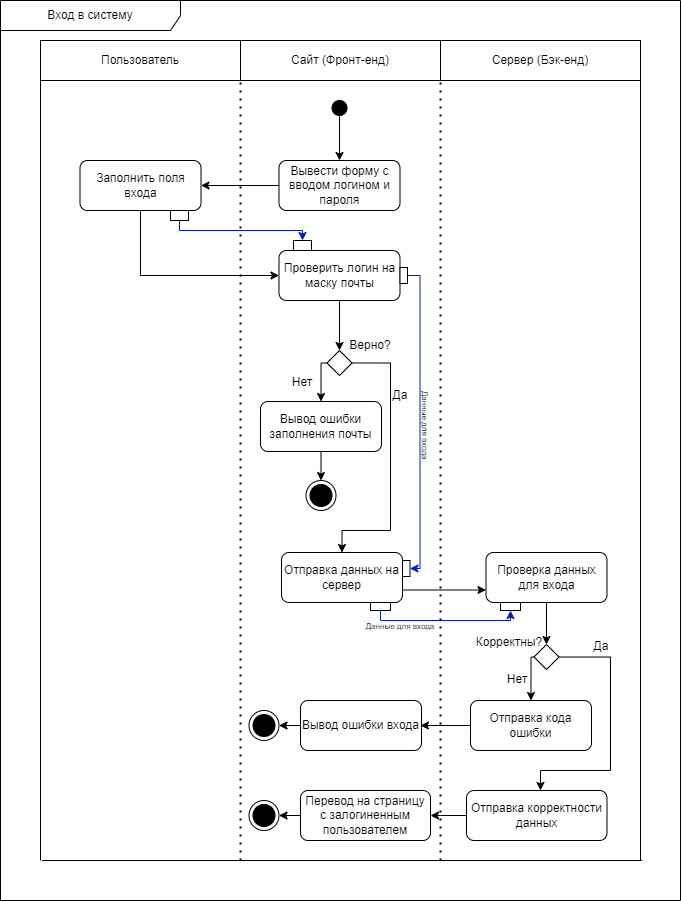

The diagram above was exported from draw.io. Its source (the exported page's mxGraphModel, read from the mxfile embedded in the PNG):
<mxGraphModel dx="610" dy="354" grid="1" gridSize="10" guides="1" tooltips="1" connect="1" arrows="1" fold="1" page="1" pageScale="1" pageWidth="827" pageHeight="1169" math="0" shadow="0">
  <root>
    <mxCell id="0" />
    <mxCell id="1" parent="0" />
    <mxCell id="4a9bZZS92-BhcnEdYSsW-15" value="" style="ellipse;fillColor=strokeColor;html=1;" parent="1" vertex="1">
      <mxGeometry x="371.5" y="100" width="15" height="15" as="geometry" />
    </mxCell>
    <mxCell id="4a9bZZS92-BhcnEdYSsW-21" value="Пользователь" style="text;html=1;strokeColor=default;fillColor=none;align=center;verticalAlign=middle;whiteSpace=wrap;rounded=0;" parent="1" vertex="1">
      <mxGeometry x="80" y="40" width="200" height="40" as="geometry" />
    </mxCell>
    <mxCell id="4a9bZZS92-BhcnEdYSsW-22" value="Сайт (Фронт-енд)" style="text;html=1;strokeColor=default;fillColor=none;align=center;verticalAlign=middle;whiteSpace=wrap;rounded=0;" parent="1" vertex="1">
      <mxGeometry x="280" y="40" width="200" height="40" as="geometry" />
    </mxCell>
    <mxCell id="4a9bZZS92-BhcnEdYSsW-23" value="Сервер (Бэк-енд)" style="text;html=1;strokeColor=default;fillColor=none;align=center;verticalAlign=middle;whiteSpace=wrap;rounded=0;" parent="1" vertex="1">
      <mxGeometry x="480" y="40" width="200" height="40" as="geometry" />
    </mxCell>
    <mxCell id="4a9bZZS92-BhcnEdYSsW-24" value="" style="endArrow=classic;html=1;rounded=0;exitX=0.5;exitY=1;exitDx=0;exitDy=0;" parent="1" source="4a9bZZS92-BhcnEdYSsW-15" edge="1">
      <mxGeometry width="50" height="50" relative="1" as="geometry">
        <mxPoint x="339" y="350" as="sourcePoint" />
        <mxPoint x="379" y="160" as="targetPoint" />
      </mxGeometry>
    </mxCell>
    <mxCell id="4a9bZZS92-BhcnEdYSsW-26" value="Вывести форму с вводом логином и пароля" style="text;html=1;strokeColor=default;fillColor=none;align=center;verticalAlign=middle;whiteSpace=wrap;rounded=1;" parent="1" vertex="1">
      <mxGeometry x="318.5" y="160" width="121" height="50" as="geometry" />
    </mxCell>
    <mxCell id="4a9bZZS92-BhcnEdYSsW-27" value="" style="endArrow=classic;html=1;rounded=0;exitX=0;exitY=0.5;exitDx=0;exitDy=0;entryX=1;entryY=0.5;entryDx=0;entryDy=0;" parent="1" source="4a9bZZS92-BhcnEdYSsW-26" target="4a9bZZS92-BhcnEdYSsW-28" edge="1">
      <mxGeometry width="50" height="50" relative="1" as="geometry">
        <mxPoint x="320" y="350" as="sourcePoint" />
        <mxPoint x="240" y="185" as="targetPoint" />
      </mxGeometry>
    </mxCell>
    <mxCell id="4a9bZZS92-BhcnEdYSsW-28" value="Заполнить поля входа" style="text;html=1;strokeColor=default;fillColor=none;align=center;verticalAlign=middle;whiteSpace=wrap;rounded=1;" parent="1" vertex="1">
      <mxGeometry x="119.5" y="160" width="121" height="50" as="geometry" />
    </mxCell>
    <mxCell id="4a9bZZS92-BhcnEdYSsW-29" value="" style="endArrow=classic;html=1;rounded=0;exitX=0.5;exitY=1;exitDx=0;exitDy=0;entryX=0;entryY=0.5;entryDx=0;entryDy=0;edgeStyle=orthogonalEdgeStyle;" parent="1" source="4a9bZZS92-BhcnEdYSsW-28" target="4a9bZZS92-BhcnEdYSsW-30" edge="1">
      <mxGeometry width="50" height="50" relative="1" as="geometry">
        <mxPoint x="310" y="195" as="sourcePoint" />
        <mxPoint x="270" y="280" as="targetPoint" />
      </mxGeometry>
    </mxCell>
    <mxCell id="4a9bZZS92-BhcnEdYSsW-30" value="Проверить логин на маску почты" style="text;html=1;strokeColor=default;fillColor=none;align=center;verticalAlign=middle;whiteSpace=wrap;rounded=1;" parent="1" vertex="1">
      <mxGeometry x="318.5" y="250" width="121" height="50" as="geometry" />
    </mxCell>
    <mxCell id="4a9bZZS92-BhcnEdYSsW-31" value="" style="endArrow=classic;html=1;rounded=0;exitX=0.5;exitY=1;exitDx=0;exitDy=0;entryX=0.5;entryY=0;entryDx=0;entryDy=0;" parent="1" source="4a9bZZS92-BhcnEdYSsW-30" target="4a9bZZS92-BhcnEdYSsW-32" edge="1">
      <mxGeometry width="50" height="50" relative="1" as="geometry">
        <mxPoint x="383" y="450" as="sourcePoint" />
        <mxPoint x="379" y="350" as="targetPoint" />
      </mxGeometry>
    </mxCell>
    <mxCell id="4a9bZZS92-BhcnEdYSsW-35" style="edgeStyle=orthogonalEdgeStyle;rounded=0;orthogonalLoop=1;jettySize=auto;html=1;exitX=1;exitY=0.5;exitDx=0;exitDy=0;entryX=0.5;entryY=0;entryDx=0;entryDy=0;" parent="1" source="4a9bZZS92-BhcnEdYSsW-32" target="4a9bZZS92-BhcnEdYSsW-44" edge="1">
      <mxGeometry relative="1" as="geometry">
        <mxPoint x="379" y="480" as="targetPoint" />
        <Array as="points">
          <mxPoint x="430" y="363" />
          <mxPoint x="430" y="530" />
          <mxPoint x="382" y="530" />
        </Array>
      </mxGeometry>
    </mxCell>
    <mxCell id="4a9bZZS92-BhcnEdYSsW-36" style="edgeStyle=orthogonalEdgeStyle;rounded=0;orthogonalLoop=1;jettySize=auto;html=1;exitX=0.5;exitY=1;exitDx=0;exitDy=0;entryX=0.5;entryY=0;entryDx=0;entryDy=0;" parent="1" source="4a9bZZS92-BhcnEdYSsW-55" target="4a9bZZS92-BhcnEdYSsW-40" edge="1">
      <mxGeometry relative="1" as="geometry">
        <mxPoint x="329" y="420" as="targetPoint" />
      </mxGeometry>
    </mxCell>
    <mxCell id="4a9bZZS92-BhcnEdYSsW-32" value="" style="rhombus;whiteSpace=wrap;html=1;" parent="1" vertex="1">
      <mxGeometry x="366.5" y="350" width="25" height="25" as="geometry" />
    </mxCell>
    <mxCell id="4a9bZZS92-BhcnEdYSsW-37" value="Верно?" style="text;html=1;strokeColor=none;fillColor=none;align=center;verticalAlign=middle;whiteSpace=wrap;rounded=0;" parent="1" vertex="1">
      <mxGeometry x="379.5" y="330" width="60" height="30" as="geometry" />
    </mxCell>
    <mxCell id="4a9bZZS92-BhcnEdYSsW-38" value="Нет" style="text;html=1;strokeColor=none;fillColor=none;align=center;verticalAlign=middle;whiteSpace=wrap;rounded=0;" parent="1" vertex="1">
      <mxGeometry x="312" y="367" width="60" height="30" as="geometry" />
    </mxCell>
    <mxCell id="4a9bZZS92-BhcnEdYSsW-39" value="Да" style="text;html=1;strokeColor=none;fillColor=none;align=center;verticalAlign=middle;whiteSpace=wrap;rounded=0;" parent="1" vertex="1">
      <mxGeometry x="410" y="380" width="60" height="30" as="geometry" />
    </mxCell>
    <mxCell id="4a9bZZS92-BhcnEdYSsW-40" value="" style="ellipse;html=1;shape=endState;fillColor=strokeColor;" parent="1" vertex="1">
      <mxGeometry x="345.5" y="480" width="30" height="30" as="geometry" />
    </mxCell>
    <mxCell id="4a9bZZS92-BhcnEdYSsW-41" value="" style="endArrow=none;dashed=1;html=1;dashPattern=1 3;strokeWidth=2;rounded=0;entryX=0;entryY=1;entryDx=0;entryDy=0;" parent="1" target="4a9bZZS92-BhcnEdYSsW-22" edge="1">
      <mxGeometry width="50" height="50" relative="1" as="geometry">
        <mxPoint x="280" y="860" as="sourcePoint" />
        <mxPoint x="370" y="300" as="targetPoint" />
      </mxGeometry>
    </mxCell>
    <mxCell id="4a9bZZS92-BhcnEdYSsW-42" value="" style="endArrow=none;dashed=1;html=1;dashPattern=1 3;strokeWidth=2;rounded=0;entryX=0;entryY=1;entryDx=0;entryDy=0;" parent="1" edge="1">
      <mxGeometry width="50" height="50" relative="1" as="geometry">
        <mxPoint x="480" y="860" as="sourcePoint" />
        <mxPoint x="480" y="80" as="targetPoint" />
      </mxGeometry>
    </mxCell>
    <mxCell id="4a9bZZS92-BhcnEdYSsW-43" value="" style="endArrow=none;html=1;rounded=0;entryX=0;entryY=1;entryDx=0;entryDy=0;" parent="1" target="4a9bZZS92-BhcnEdYSsW-21" edge="1">
      <mxGeometry width="50" height="50" relative="1" as="geometry">
        <mxPoint x="80" y="860" as="sourcePoint" />
        <mxPoint x="370" y="300" as="targetPoint" />
      </mxGeometry>
    </mxCell>
    <mxCell id="4a9bZZS92-BhcnEdYSsW-44" value="Отправка данных на сервер" style="text;html=1;strokeColor=default;fillColor=none;align=center;verticalAlign=middle;whiteSpace=wrap;rounded=1;" parent="1" vertex="1">
      <mxGeometry x="321" y="552" width="121" height="50" as="geometry" />
    </mxCell>
    <mxCell id="4a9bZZS92-BhcnEdYSsW-45" value="" style="endArrow=classic;html=1;rounded=0;exitX=1;exitY=0.75;exitDx=0;exitDy=0;entryX=0;entryY=0.75;entryDx=0;entryDy=0;" parent="1" source="4a9bZZS92-BhcnEdYSsW-44" target="4a9bZZS92-BhcnEdYSsW-46" edge="1">
      <mxGeometry width="50" height="50" relative="1" as="geometry">
        <mxPoint x="510" y="550" as="sourcePoint" />
        <mxPoint x="460" y="505" as="targetPoint" />
      </mxGeometry>
    </mxCell>
    <mxCell id="4a9bZZS92-BhcnEdYSsW-46" value="Проверка данных для входа" style="text;html=1;strokeColor=default;fillColor=none;align=center;verticalAlign=middle;whiteSpace=wrap;rounded=1;" parent="1" vertex="1">
      <mxGeometry x="525.5" y="552" width="121" height="50" as="geometry" />
    </mxCell>
    <mxCell id="4a9bZZS92-BhcnEdYSsW-47" value="" style="endArrow=classic;html=1;rounded=0;exitX=0.5;exitY=1;exitDx=0;exitDy=0;entryX=0.5;entryY=0;entryDx=0;entryDy=0;" parent="1" source="4a9bZZS92-BhcnEdYSsW-46" target="4a9bZZS92-BhcnEdYSsW-48" edge="1">
      <mxGeometry width="50" height="50" relative="1" as="geometry">
        <mxPoint x="585.5" y="622" as="sourcePoint" />
        <mxPoint x="586" y="642" as="targetPoint" />
      </mxGeometry>
    </mxCell>
    <mxCell id="4a9bZZS92-BhcnEdYSsW-51" style="edgeStyle=orthogonalEdgeStyle;rounded=0;orthogonalLoop=1;jettySize=auto;html=1;exitX=1;exitY=0.5;exitDx=0;exitDy=0;entryX=0.5;entryY=0;entryDx=0;entryDy=0;" parent="1" source="4a9bZZS92-BhcnEdYSsW-48" edge="1">
      <mxGeometry relative="1" as="geometry">
        <mxPoint x="580" y="790" as="targetPoint" />
        <Array as="points">
          <mxPoint x="650" y="657" />
          <mxPoint x="650" y="770" />
          <mxPoint x="580" y="770" />
        </Array>
      </mxGeometry>
    </mxCell>
    <mxCell id="4a9bZZS92-BhcnEdYSsW-53" style="edgeStyle=orthogonalEdgeStyle;rounded=0;orthogonalLoop=1;jettySize=auto;html=1;exitX=0;exitY=0.5;exitDx=0;exitDy=0;entryX=0.5;entryY=0;entryDx=0;entryDy=0;" parent="1" source="4a9bZZS92-BhcnEdYSsW-48" target="4a9bZZS92-BhcnEdYSsW-58" edge="1">
      <mxGeometry relative="1" as="geometry">
        <mxPoint x="542.75" y="702" as="targetPoint" />
        <Array as="points">
          <mxPoint x="570" y="657" />
        </Array>
      </mxGeometry>
    </mxCell>
    <mxCell id="4a9bZZS92-BhcnEdYSsW-48" value="" style="rhombus;whiteSpace=wrap;html=1;" parent="1" vertex="1">
      <mxGeometry x="573.5" y="644" width="25" height="25" as="geometry" />
    </mxCell>
    <mxCell id="4a9bZZS92-BhcnEdYSsW-49" value="Корректны?" style="text;html=1;strokeColor=none;fillColor=none;align=center;verticalAlign=middle;whiteSpace=wrap;rounded=0;" parent="1" vertex="1">
      <mxGeometry x="519" y="629" width="60" height="25" as="geometry" />
    </mxCell>
    <mxCell id="4a9bZZS92-BhcnEdYSsW-56" value="" style="edgeStyle=orthogonalEdgeStyle;rounded=0;orthogonalLoop=1;jettySize=auto;html=1;exitX=0;exitY=0.5;exitDx=0;exitDy=0;entryX=0.5;entryY=0;entryDx=0;entryDy=0;" parent="1" source="4a9bZZS92-BhcnEdYSsW-32" target="4a9bZZS92-BhcnEdYSsW-55" edge="1">
      <mxGeometry relative="1" as="geometry">
        <mxPoint x="325" y="480" as="targetPoint" />
        <mxPoint x="367" y="363" as="sourcePoint" />
      </mxGeometry>
    </mxCell>
    <mxCell id="4a9bZZS92-BhcnEdYSsW-55" value="Вывод ошибки заполнения почты" style="text;html=1;strokeColor=default;fillColor=none;align=center;verticalAlign=middle;whiteSpace=wrap;rounded=1;" parent="1" vertex="1">
      <mxGeometry x="300" y="401" width="121" height="50" as="geometry" />
    </mxCell>
    <mxCell id="4a9bZZS92-BhcnEdYSsW-57" value="Нет" style="text;html=1;strokeColor=none;fillColor=none;align=center;verticalAlign=middle;whiteSpace=wrap;rounded=0;" parent="1" vertex="1">
      <mxGeometry x="527" y="664" width="60" height="30" as="geometry" />
    </mxCell>
    <mxCell id="4a9bZZS92-BhcnEdYSsW-58" value="Отправка кода ошибки" style="text;html=1;strokeColor=default;fillColor=none;align=center;verticalAlign=middle;whiteSpace=wrap;rounded=1;" parent="1" vertex="1">
      <mxGeometry x="510" y="700" width="121" height="50" as="geometry" />
    </mxCell>
    <mxCell id="4a9bZZS92-BhcnEdYSsW-60" value="" style="endArrow=none;html=1;rounded=0;entryX=0;entryY=1;entryDx=0;entryDy=0;" parent="1" edge="1">
      <mxGeometry width="50" height="50" relative="1" as="geometry">
        <mxPoint x="680" y="860" as="sourcePoint" />
        <mxPoint x="680" y="80" as="targetPoint" />
      </mxGeometry>
    </mxCell>
    <mxCell id="4a9bZZS92-BhcnEdYSsW-61" value="Да" style="text;html=1;strokeColor=none;fillColor=none;align=center;verticalAlign=middle;whiteSpace=wrap;rounded=0;" parent="1" vertex="1">
      <mxGeometry x="611" y="631" width="60" height="30" as="geometry" />
    </mxCell>
    <mxCell id="4a9bZZS92-BhcnEdYSsW-63" value="" style="endArrow=classic;html=1;rounded=0;exitX=0;exitY=0.5;exitDx=0;exitDy=0;" parent="1" source="4a9bZZS92-BhcnEdYSsW-58" edge="1">
      <mxGeometry width="50" height="50" relative="1" as="geometry">
        <mxPoint x="318.5" y="710" as="sourcePoint" />
        <mxPoint x="460" y="725" as="targetPoint" />
      </mxGeometry>
    </mxCell>
    <mxCell id="4a9bZZS92-BhcnEdYSsW-66" style="edgeStyle=orthogonalEdgeStyle;rounded=0;orthogonalLoop=1;jettySize=auto;html=1;exitX=0;exitY=0.5;exitDx=0;exitDy=0;entryX=1;entryY=0.5;entryDx=0;entryDy=0;" parent="1" source="4a9bZZS92-BhcnEdYSsW-64" target="4a9bZZS92-BhcnEdYSsW-65" edge="1">
      <mxGeometry relative="1" as="geometry" />
    </mxCell>
    <mxCell id="4a9bZZS92-BhcnEdYSsW-64" value="Вывод ошибки входа" style="text;html=1;strokeColor=default;fillColor=none;align=center;verticalAlign=middle;whiteSpace=wrap;rounded=1;" parent="1" vertex="1">
      <mxGeometry x="340" y="700" width="121" height="50" as="geometry" />
    </mxCell>
    <mxCell id="4a9bZZS92-BhcnEdYSsW-65" value="" style="ellipse;html=1;shape=endState;fillColor=strokeColor;" parent="1" vertex="1">
      <mxGeometry x="288.5" y="710" width="30" height="30" as="geometry" />
    </mxCell>
    <mxCell id="4a9bZZS92-BhcnEdYSsW-73" style="edgeStyle=orthogonalEdgeStyle;rounded=0;orthogonalLoop=1;jettySize=auto;html=1;exitX=0;exitY=0.5;exitDx=0;exitDy=0;entryX=1;entryY=0.5;entryDx=0;entryDy=0;" parent="1" source="4a9bZZS92-BhcnEdYSsW-71" target="4a9bZZS92-BhcnEdYSsW-72" edge="1">
      <mxGeometry relative="1" as="geometry">
        <Array as="points">
          <mxPoint x="480" y="815" />
          <mxPoint x="480" y="815" />
        </Array>
      </mxGeometry>
    </mxCell>
    <mxCell id="4a9bZZS92-BhcnEdYSsW-71" value="Отправка корректности данных" style="text;html=1;strokeColor=default;fillColor=none;align=center;verticalAlign=middle;whiteSpace=wrap;rounded=1;" parent="1" vertex="1">
      <mxGeometry x="506" y="790" width="140.5" height="50" as="geometry" />
    </mxCell>
    <mxCell id="4a9bZZS92-BhcnEdYSsW-72" value="Перевод на страницу с залогиненным пользователем" style="text;html=1;strokeColor=default;fillColor=none;align=center;verticalAlign=middle;whiteSpace=wrap;rounded=1;" parent="1" vertex="1">
      <mxGeometry x="340" y="790" width="130" height="50" as="geometry" />
    </mxCell>
    <mxCell id="4a9bZZS92-BhcnEdYSsW-95" value="" style="endArrow=none;html=1;rounded=0;" parent="1" edge="1">
      <mxGeometry width="50" height="50" relative="1" as="geometry">
        <mxPoint x="81.5" y="860" as="sourcePoint" />
        <mxPoint x="681.5" y="860" as="targetPoint" />
      </mxGeometry>
    </mxCell>
    <mxCell id="01D0WKEzNjMwUzCxD3XC-1" value="" style="ellipse;html=1;shape=endState;fillColor=strokeColor;" parent="1" vertex="1">
      <mxGeometry x="288.5" y="800" width="30" height="30" as="geometry" />
    </mxCell>
    <mxCell id="01D0WKEzNjMwUzCxD3XC-2" style="edgeStyle=orthogonalEdgeStyle;rounded=0;orthogonalLoop=1;jettySize=auto;html=1;entryX=1;entryY=0.5;entryDx=0;entryDy=0;" parent="1" target="01D0WKEzNjMwUzCxD3XC-1" edge="1">
      <mxGeometry relative="1" as="geometry">
        <mxPoint x="340" y="815" as="sourcePoint" />
        <mxPoint x="329" y="735" as="targetPoint" />
      </mxGeometry>
    </mxCell>
    <mxCell id="01D0WKEzNjMwUzCxD3XC-4" value="Вход в систему" style="shape=umlFrame;whiteSpace=wrap;html=1;pointerEvents=0;width=180;height=30;" parent="1" vertex="1">
      <mxGeometry x="40" width="680" height="900" as="geometry" />
    </mxCell>
    <mxCell id="wbP8XiLBkRxCB25tzg7--1" value="" style="rounded=0;whiteSpace=wrap;html=1;" vertex="1" parent="1">
      <mxGeometry x="210" y="210" width="18" height="10" as="geometry" />
    </mxCell>
    <mxCell id="wbP8XiLBkRxCB25tzg7--2" value="" style="rounded=0;whiteSpace=wrap;html=1;" vertex="1" parent="1">
      <mxGeometry x="333" y="240" width="18" height="10" as="geometry" />
    </mxCell>
    <mxCell id="wbP8XiLBkRxCB25tzg7--3" value="" style="rounded=0;whiteSpace=wrap;html=1;" vertex="1" parent="1">
      <mxGeometry x="439.5" y="267" width="7.5" height="16" as="geometry" />
    </mxCell>
    <mxCell id="wbP8XiLBkRxCB25tzg7--4" value="" style="rounded=0;whiteSpace=wrap;html=1;" vertex="1" parent="1">
      <mxGeometry x="442" y="560" width="7.5" height="16" as="geometry" />
    </mxCell>
    <mxCell id="wbP8XiLBkRxCB25tzg7--5" value="" style="rounded=0;whiteSpace=wrap;html=1;" vertex="1" parent="1">
      <mxGeometry x="540" y="602" width="20" height="8" as="geometry" />
    </mxCell>
    <mxCell id="wbP8XiLBkRxCB25tzg7--6" value="" style="endArrow=classic;html=1;rounded=0;exitX=0.5;exitY=1;exitDx=0;exitDy=0;entryX=0.5;entryY=0;entryDx=0;entryDy=0;edgeStyle=orthogonalEdgeStyle;fillColor=#0050ef;strokeColor=#001DBC;" edge="1" parent="1" source="wbP8XiLBkRxCB25tzg7--1" target="wbP8XiLBkRxCB25tzg7--2">
      <mxGeometry width="50" height="50" relative="1" as="geometry">
        <mxPoint x="390" y="250" as="sourcePoint" />
        <mxPoint x="440" y="200" as="targetPoint" />
      </mxGeometry>
    </mxCell>
    <mxCell id="wbP8XiLBkRxCB25tzg7--7" value="&lt;font style=&quot;font-size: 8px;&quot;&gt;Данные для входа&lt;/font&gt;" style="text;html=1;strokeColor=none;fillColor=none;align=center;verticalAlign=middle;whiteSpace=wrap;rounded=0;rotation=90;" vertex="1" parent="1">
      <mxGeometry x="430" y="410" width="71.5" height="30" as="geometry" />
    </mxCell>
    <mxCell id="wbP8XiLBkRxCB25tzg7--8" value="" style="endArrow=classic;html=1;rounded=0;exitX=1;exitY=0.5;exitDx=0;exitDy=0;entryX=1;entryY=0.5;entryDx=0;entryDy=0;edgeStyle=orthogonalEdgeStyle;fillColor=#0050ef;strokeColor=#001DBC;" edge="1" parent="1" source="wbP8XiLBkRxCB25tzg7--3" target="wbP8XiLBkRxCB25tzg7--4">
      <mxGeometry width="50" height="50" relative="1" as="geometry">
        <mxPoint x="229" y="230" as="sourcePoint" />
        <mxPoint x="352" y="250" as="targetPoint" />
      </mxGeometry>
    </mxCell>
    <mxCell id="wbP8XiLBkRxCB25tzg7--9" value="" style="rounded=0;whiteSpace=wrap;html=1;" vertex="1" parent="1">
      <mxGeometry x="410" y="602" width="20" height="8" as="geometry" />
    </mxCell>
    <mxCell id="wbP8XiLBkRxCB25tzg7--10" value="" style="endArrow=classic;html=1;rounded=0;exitX=0.5;exitY=1;exitDx=0;exitDy=0;entryX=0.5;entryY=1;entryDx=0;entryDy=0;edgeStyle=orthogonalEdgeStyle;fillColor=#0050ef;strokeColor=#001DBC;" edge="1" parent="1" source="wbP8XiLBkRxCB25tzg7--9" target="wbP8XiLBkRxCB25tzg7--5">
      <mxGeometry width="50" height="50" relative="1" as="geometry">
        <mxPoint x="351" y="641" as="sourcePoint" />
        <mxPoint x="474" y="661" as="targetPoint" />
      </mxGeometry>
    </mxCell>
    <mxCell id="wbP8XiLBkRxCB25tzg7--11" value="&lt;font style=&quot;font-size: 8px;&quot;&gt;Данные для входа&lt;/font&gt;" style="text;html=1;strokeColor=none;fillColor=none;align=center;verticalAlign=middle;whiteSpace=wrap;rounded=0;rotation=0;" vertex="1" parent="1">
      <mxGeometry x="404.25" y="610" width="71.5" height="30" as="geometry" />
    </mxCell>
  </root>
</mxGraphModel>